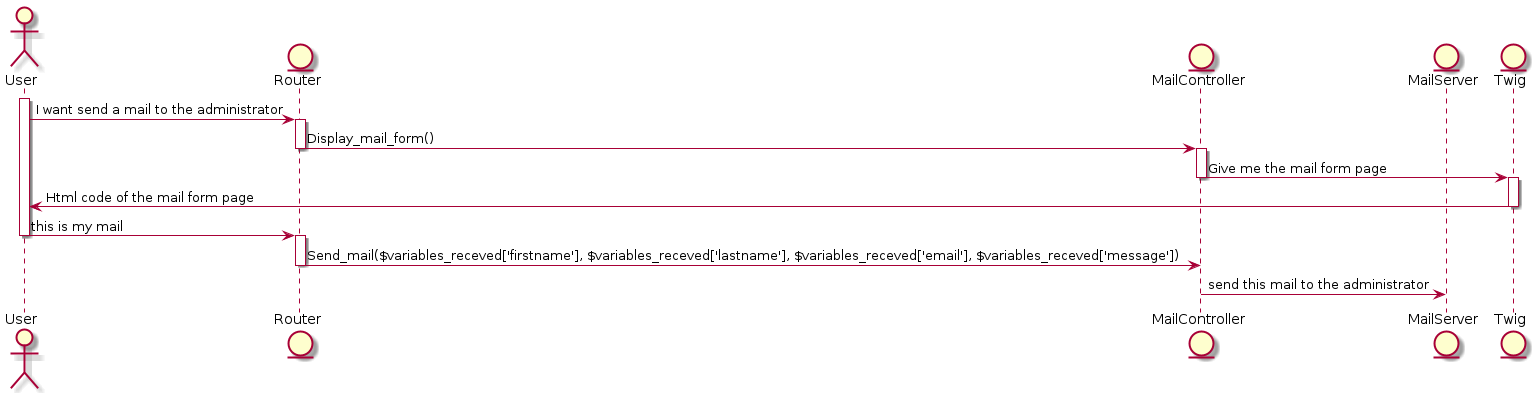

The diagram above was rendered by PlantUML. Its source (embedded in the PNG):
@startuml sequenceDiagram_sendMail
    actor User
    entity Router
    entity MailController
    entity MailServer
    entity Twig

    activate User
    User -> Router : I want send a mail to the administrator
    activate Router
    Router -> MailController : Display_mail_form()
    deactivate Router
    activate MailController
    MailController -> Twig : Give me the mail form page
    deactivate MailController
    activate Twig
    Twig -> User : Html code of the mail form page
    deactivate Twig
    User -> Router : this is my mail
    deactivate User
    activate Router
    Router -> MailController : Send_mail($variables_receved['firstname'], $variables_receved['lastname'], $variables_receved['email'], $variables_receved['message'])
    deactivate Router
    MailController -> MailServer : send this mail to the administrator
@enduml